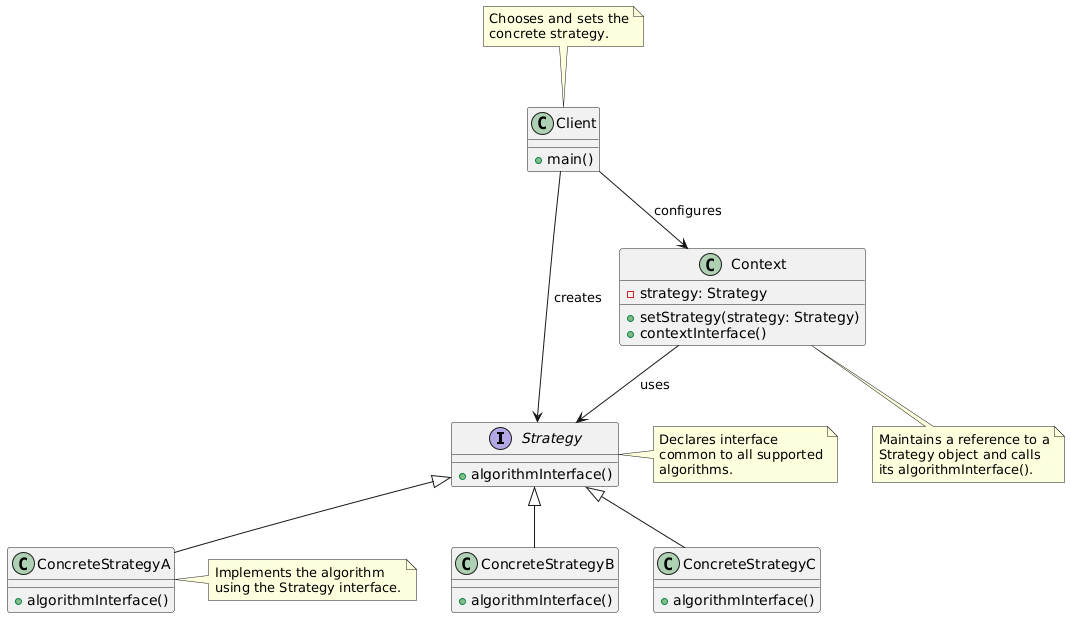

The diagram above was rendered by PlantUML. Its source (embedded in the PNG):
@startuml
' 抽象策略
interface Strategy {
    +algorithmInterface()
}

' 具体策略
class ConcreteStrategyA {
    +algorithmInterface()
}

class ConcreteStrategyB {
    +algorithmInterface()
}

class ConcreteStrategyC {
    +algorithmInterface()
}

' 上下文
class Context {
    -strategy: Strategy
    +setStrategy(strategy: Strategy)
    +contextInterface()
}

' 客户端
class Client {
    +main()
}

' 关系
Strategy <|-- ConcreteStrategyA
Strategy <|-- ConcreteStrategyB
Strategy <|-- ConcreteStrategyC
Context --> Strategy : uses
Client --> Context : configures
Client --> Strategy : creates

note right of Strategy
    Declares interface
    common to all supported
    algorithms.
end note

note right of ConcreteStrategyA
    Implements the algorithm
    using the Strategy interface.
end note

note bottom of Context
    Maintains a reference to a
    Strategy object and calls
    its algorithmInterface().
end note

note top of Client
    Chooses and sets the
    concrete strategy.
end note
@enduml